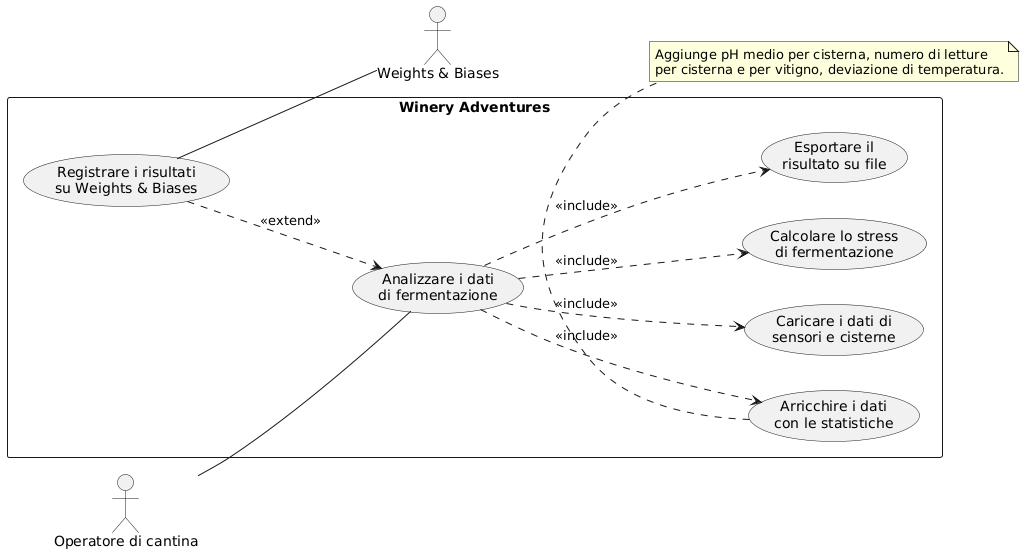

The diagram above was rendered by PlantUML. Its source (embedded in the PNG):
@startuml use_case_diagram
' Diagramma dei casi d'uso di Winery Adventures.
' Rappresenta la vista esterna del sistema: l'attore che avvia l'analisi dei
' dati di fermentazione, gli obiettivi che il sistema soddisfa e il sistema
' esterno verso cui i risultati vengono registrati.

left to right direction
skinparam packageStyle rectangle

' Attore primario: avvia l'analisi. Attore secondario: sistema esterno di
' registrazione dei risultati.
actor "Operatore di cantina" as Operatore
actor "Weights & Biases" as WB

rectangle "Winery Adventures" {
  usecase "Analizzare i dati\ndi fermentazione" as UC_Main
  usecase "Caricare i dati di\nsensori e cisterne" as UC_Load
  usecase "Calcolare lo stress\ndi fermentazione" as UC_Stress
  usecase "Arricchire i dati\ncon le statistiche" as UC_Transform
  usecase "Esportare il\nrisultato su file" as UC_Export
  usecase "Registrare i risultati\nsu Weights & Biases" as UC_Log
}

' Associazione dell'attore primario all'obiettivo principale.
Operatore -- UC_Main

' Passi sempre eseguiti come parte dell'analisi.
UC_Main ..> UC_Load : <<include>>
UC_Main ..> UC_Stress : <<include>>
UC_Main ..> UC_Transform : <<include>>
UC_Main ..> UC_Export : <<include>>

' Comportamento opzionale, subordinato al flag di registrazione.
UC_Log ..> UC_Main : <<extend>>

' Il caso d'uso di registrazione dialoga con il sistema esterno.
UC_Log -- WB

note bottom of UC_Transform
  Aggiunge pH medio per cisterna, numero di letture
  per cisterna e per vitigno, deviazione di temperatura.
end note

@enduml